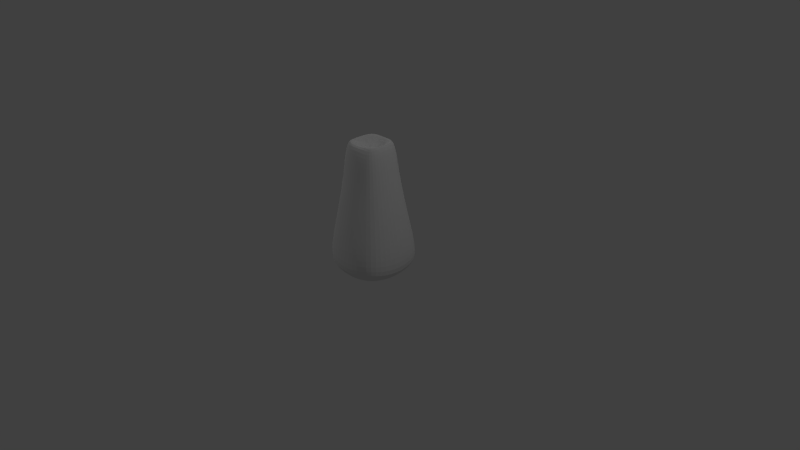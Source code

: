 # Source: tower.blend  (saved by Blender 2.67.0; exported with 4.5.12 LTS)
import bpy
from mathutils import Matrix  # noqa: F401  (used for matrix-valued properties, if any)

bpy.ops.wm.read_factory_settings(use_empty=True)
scene = bpy.context.scene
scene.name = 'Scene'

# ---- collections
col_collection_1 = bpy.data.collections.new('Collection 1'); scene.collection.children.link(col_collection_1)

# ---- materials (node trees are filled in below, after node groups)
mat_material = bpy.data.materials.new('Material')
mat_material.alpha_threshold = 0.0
mat_material.use_transparent_shadow = False
mat_material.roughness = 0.5
mat_material.line_color = (0.0, 0.0, 0.0, 1.0)

# ---- material node trees

# ---- world
world_world = bpy.data.worlds.new('World'); scene.world = world_world
world_world.color = (0.05088, 0.05088, 0.05088)
world_world.use_sun_shadow = False
world_world.sun_shadow_jitter_overblur = 0.0
world_world.cycles.sampling_method = 'MANUAL'
world_world.cycles.sample_map_resolution = 256

# ---- cameras
cam_camera = bpy.data.cameras.new('Camera')
cam_camera.clip_end = 100.0
cam_camera.lens = 35.0
cam_camera.sensor_width = 32.0
cam_camera.sensor_height = 18.0
cam_camera.ortho_scale = 7.314
cam_camera.dof.focus_distance = 0.0
cam_camera.dof.aperture_fstop = 128.0

# ---- lights
light_lamp_002 = bpy.data.lights.new('Lamp.002', 'POINT')
light_lamp_002.transmission_factor = 0.0
light_lamp_002.cutoff_distance = 30.0
light_lamp_002.energy = 100.0
light_lamp_002.shadow_buffer_clip_start = 1.001
light_lamp_002.shadow_soft_size = 0.1
light_lamp_002.shadow_maximum_resolution = 0.006
light_lamp_002.use_absolute_resolution = True
light_lamp_002.cycles.use_multiple_importance_sampling = False
light_lamp_001 = bpy.data.lights.new('Lamp.001', 'POINT')
light_lamp_001.transmission_factor = 0.0
light_lamp_001.cutoff_distance = 30.0
light_lamp_001.energy = 100.0
light_lamp_001.shadow_buffer_clip_start = 1.001
light_lamp_001.shadow_soft_size = 0.1
light_lamp_001.shadow_maximum_resolution = 0.006
light_lamp_001.use_absolute_resolution = True
light_lamp_001.cycles.use_multiple_importance_sampling = False
light_lamp = bpy.data.lights.new('Lamp', 'POINT')
light_lamp.transmission_factor = 0.0
light_lamp.cutoff_distance = 30.0
light_lamp.energy = 100.0
light_lamp.shadow_buffer_clip_start = 1.001
light_lamp.shadow_soft_size = 0.1
light_lamp.shadow_maximum_resolution = 0.006
light_lamp.use_absolute_resolution = True
light_lamp.cycles.use_multiple_importance_sampling = False

# ---- meshes
me_cube = bpy.data.meshes.new('Cube')
me_cube.from_pydata([(0.4153, 0.4153, -0.09805), (0.4153, -0.4153, -0.09805), (-0.4153, -0.4153, -0.09805), (-0.4153, 0.4153, -0.09805), (0.2028, 0.2028, 1.587), (0.2028, -0.2028, 1.587), (-0.2028, -0.2028, 1.587), (-0.2028, 0.2028, 1.587), (0.2998, 0.2998, 0.833), (0.2998, -0.2998, 0.833), (-0.2998, -0.2998, 0.833), (-0.2998, 0.2998, 0.833), (0.4905, 0.1384, -0.1579), (0.4905, -0.1384, -0.1579), (0.1384, 0.4905, -0.1579), (-0.1384, 0.4905, -0.1579), (0.2623, 0.2623, 1.114), (0.2437, 0.2437, 1.364), (0.1384, -0.4905, -0.1579), (-0.1384, -0.4905, -0.1579), (0.2623, -0.2623, 1.114), (0.2437, -0.2437, 1.364), (-0.4905, -0.1384, -0.1579), (-0.4905, 0.1384, -0.1579), (-0.2623, -0.2623, 1.114), (-0.2437, -0.2437, 1.364), (-0.2623, 0.2623, 1.114), (-0.2437, 0.2437, 1.364), (0.2328, 0.0676, 1.62), (0.2328, -0.0676, 1.62), (0.0676, 0.2328, 1.62), (-0.0676, 0.2328, 1.62), (0.0676, -0.2328, 1.62), (-0.0676, -0.2328, 1.62), (-0.2328, -0.0676, 1.62), (-0.2328, 0.0676, 1.62), (0.3539, 0.3539, 0.4844), (0.4062, 0.4062, 0.1736), (0.3539, -0.3539, 0.4844), (0.4062, -0.4062, 0.1736), (-0.3539, -0.3539, 0.4844), (-0.4062, -0.4062, 0.1736), (-0.3539, 0.3539, 0.4844), (-0.4062, 0.4062, 0.1736), (0.3691, 0.09993, 0.8502), (0.3691, -0.09993, 0.8502), (0.09993, -0.3691, 0.8502), (-0.09993, -0.3691, 0.8502), (-0.3691, -0.09993, 0.8502), (-0.3691, 0.09993, 0.8502), (0.09993, 0.3691, 0.8502), (-0.09993, 0.3691, 0.8502), (0.1635, 0.1831, -0.2646), (-0.1635, 0.1831, -0.2646), (0.1635, -0.1831, -0.2646), (-0.1635, -0.1831, -0.2646), (0.08345, 0.0776, 1.394), (0.08345, -0.0776, 1.394), (-0.08345, 0.0776, 1.394), (-0.08345, -0.0776, 1.394), (0.318, 0.08743, 1.141), (0.318, -0.08743, 1.141), (0.2883, 0.08123, 1.399), (0.2883, -0.08123, 1.399), (0.08743, -0.318, 1.141), (-0.08743, -0.318, 1.141), (0.08123, -0.2883, 1.399), (-0.08123, -0.2883, 1.399), (-0.318, -0.08743, 1.141), (-0.318, 0.08743, 1.141), (-0.2883, -0.08123, 1.399), (-0.2883, 0.08123, 1.399), (0.118, 0.4381, 0.4784), (-0.118, 0.4381, 0.4784), (0.1354, 0.4952, 0.1363), (-0.1354, 0.4952, 0.1363), (0.4952, 0.1354, 0.1363), (0.4952, -0.1354, 0.1363), (0.4381, 0.118, 0.4784), (0.4381, -0.118, 0.4784), (0.1354, -0.4952, 0.1363), (-0.1354, -0.4952, 0.1363), (0.118, -0.4381, 0.4784), (-0.118, -0.4381, 0.4784), (-0.4952, -0.1354, 0.1363), (-0.4952, 0.1354, 0.1363), (-0.4381, -0.118, 0.4784), (-0.4381, 0.118, 0.4784), (0.08123, 0.2883, 1.399), (-0.08123, 0.2883, 1.399), (0.08743, 0.318, 1.141), (-0.08743, 0.318, 1.141)], [], [(55, 19, 2, 22), (59, 34, 6, 33), (63, 29, 5, 21), (67, 33, 6, 25), (71, 35, 7, 27), (75, 15, 3, 43), (79, 45, 9, 38), (83, 47, 10, 40), (87, 49, 11, 42), (91, 51, 11, 26), (15, 53, 23, 3), (53, 55, 22, 23), (0, 12, 52, 14), (14, 52, 53, 15), (12, 13, 54, 52), (52, 54, 55, 53), (13, 1, 18, 54), (54, 18, 19, 55), (29, 57, 32, 5), (57, 59, 33, 32), (4, 30, 56, 28), (28, 56, 57, 29), (30, 31, 58, 56), (56, 58, 59, 57), (31, 7, 35, 58), (58, 35, 34, 59), (45, 61, 20, 9), (61, 63, 21, 20), (8, 16, 60, 44), (44, 60, 61, 45), (16, 17, 62, 60), (60, 62, 63, 61), (17, 4, 28, 62), (62, 28, 29, 63), (47, 65, 24, 10), (65, 67, 25, 24), (9, 20, 64, 46), (46, 64, 65, 47), (20, 21, 66, 64), (64, 66, 67, 65), (21, 5, 32, 66), (66, 32, 33, 67), (49, 69, 26, 11), (69, 71, 27, 26), (10, 24, 68, 48), (48, 68, 69, 49), (24, 25, 70, 68), (68, 70, 71, 69), (25, 6, 34, 70), (70, 34, 35, 71), (51, 73, 42, 11), (73, 75, 43, 42), (8, 36, 72, 50), (50, 72, 73, 51), (36, 37, 74, 72), (72, 74, 75, 73), (37, 0, 14, 74), (74, 14, 15, 75), (13, 77, 39, 1), (77, 79, 38, 39), (0, 37, 76, 12), (12, 76, 77, 13), (37, 36, 78, 76), (76, 78, 79, 77), (36, 8, 44, 78), (78, 44, 45, 79), (19, 81, 41, 2), (81, 83, 40, 41), (1, 39, 80, 18), (18, 80, 81, 19), (39, 38, 82, 80), (80, 82, 83, 81), (38, 9, 46, 82), (82, 46, 47, 83), (23, 85, 43, 3), (85, 87, 42, 43), (2, 41, 84, 22), (22, 84, 85, 23), (41, 40, 86, 84), (84, 86, 87, 85), (40, 10, 48, 86), (86, 48, 49, 87), (31, 89, 27, 7), (89, 91, 26, 27), (4, 17, 88, 30), (30, 88, 89, 31), (17, 16, 90, 88), (88, 90, 91, 89), (16, 8, 50, 90), (90, 50, 51, 91)])
_uv = me_cube.uv_layers.new(name='UVMap')
_uv.uv.foreach_set('vector', [0.3519, 0.7506, 0.3598, 0.8439, 0.2757, 0.8213, 0.2526, 0.7373, 0.251, 0.5929, 0.1766, 0.6033, 0.1868, 0.5613, 0.1826, 0.5458, 0.8459, 0.4768, 0.851, 0.5457, 0.812, 0.5371, 0.7995, 0.4684, 0.6454, 0.06888, 0.6423, 0.0, 0.6845, 0.00855, 0.6965, 0.07719, 0.3577, 0.4768, 0.3608, 0.5457, 0.3186, 0.5371, 0.3066, 0.4685, 0.1671, 0.08832, 0.1683, 0.000258, 0.2523, 0.02201, 0.2493, 0.1039, 0.8347, 0.1934, 0.8406, 0.3082, 0.784, 0.3062, 0.7678, 0.1991, 0.6562, 0.3522, 0.6513, 0.2374, 0.7146, 0.2393, 0.7309, 0.3464, 0.3468, 0.1935, 0.3518, 0.3083, 0.2884, 0.3064, 0.2722, 0.1992, 0.1516, 0.3982, 0.1556, 0.3084, 0.2163, 0.3067, 0.2047, 0.3927, 0.3589, 0.5459, 0.3516, 0.6393, 0.2523, 0.6532, 0.2749, 0.569, 0.3516, 0.6393, 0.3519, 0.7506, 0.2526, 0.7373, 0.2523, 0.6532, 0.5272, 0.5683, 0.5503, 0.6523, 0.4509, 0.639, 0.443, 0.5457, 0.443, 0.5457, 0.4509, 0.639, 0.3516, 0.6393, 0.3589, 0.5459, 0.5503, 0.6523, 0.5505, 0.7364, 0.4512, 0.7503, 0.4509, 0.639, 0.4509, 0.639, 0.4512, 0.7503, 0.3519, 0.7506, 0.3516, 0.6393, 0.5505, 0.7364, 0.528, 0.8206, 0.4439, 0.8437, 0.4512, 0.7503, 0.4512, 0.7503, 0.4439, 0.8437, 0.3598, 0.8439, 0.3519, 0.7506, 0.07574, 0.6033, 0.001253, 0.5929, 0.06968, 0.5458, 0.06553, 0.5613, 0.1766, 0.6209, 0.1259, 0.6211, 0.1304, 0.5459, 0.1715, 0.5458, 0.5607, 0.6283, 0.5505, 0.5862, 0.6252, 0.5986, 0.5566, 0.6437, 0.07465, 0.6438, 0.0, 0.6395, 0.001253, 0.5929, 0.07574, 0.6033, 0.5505, 0.5862, 0.5516, 0.5457, 0.6266, 0.5486, 0.6252, 0.5986, 0.123, 0.601, 0.1229, 0.6516, 0.07574, 0.6515, 0.0759, 0.6008, 0.07574, 0.5458, 0.1157, 0.559, 0.1206, 0.6008, 0.07577, 0.5932, 0.2523, 0.6395, 0.1776, 0.6438, 0.1766, 0.6033, 0.251, 0.5929, 0.8406, 0.3082, 0.8446, 0.398, 0.7949, 0.3922, 0.784, 0.3062, 0.8446, 0.398, 0.8459, 0.4768, 0.7995, 0.4684, 0.7949, 0.3922, 0.9639, 0.3064, 0.9523, 0.3924, 0.897, 0.398, 0.9005, 0.3083, 0.9005, 0.3083, 0.897, 0.398, 0.8446, 0.398, 0.8406, 0.3082, 0.9523, 0.3924, 0.9457, 0.4685, 0.8946, 0.4768, 0.897, 0.398, 0.897, 0.398, 0.8946, 0.4768, 0.8459, 0.4768, 0.8446, 0.398, 0.9457, 0.4685, 0.9337, 0.5371, 0.8915, 0.5457, 0.8946, 0.4768, 0.8946, 0.4768, 0.8915, 0.5457, 0.851, 0.5457, 0.8459, 0.4768, 0.6513, 0.2374, 0.6478, 0.1477, 0.7031, 0.1533, 0.7146, 0.2393, 0.6478, 0.1477, 0.6454, 0.06888, 0.6965, 0.07719, 0.7031, 0.1533, 0.5347, 0.2395, 0.5457, 0.1534, 0.5953, 0.1477, 0.5913, 0.2374, 0.5913, 0.2374, 0.5953, 0.1477, 0.6478, 0.1477, 0.6513, 0.2374, 0.5457, 0.1534, 0.5503, 0.07729, 0.5967, 0.06891, 0.5953, 0.1477, 0.5953, 0.1477, 0.5967, 0.06891, 0.6454, 0.06888, 0.6478, 0.1477, 0.5503, 0.07729, 0.5628, 0.008635, 0.6017, 2.821e-05, 0.5967, 0.06891, 0.5967, 0.06891, 0.6017, 2.821e-05, 0.6423, 0.0, 0.6454, 0.06888, 0.3518, 0.3083, 0.3553, 0.398, 0.3, 0.3924, 0.2884, 0.3064, 0.3553, 0.398, 0.3577, 0.4768, 0.3066, 0.4685, 0.3, 0.3924, 0.4683, 0.3062, 0.4574, 0.3922, 0.4077, 0.398, 0.4117, 0.3082, 0.4117, 0.3082, 0.4077, 0.398, 0.3553, 0.398, 0.3518, 0.3083, 0.4574, 0.3922, 0.4528, 0.4684, 0.4064, 0.4768, 0.4077, 0.398, 0.4077, 0.398, 0.4064, 0.4768, 0.3577, 0.4768, 0.3553, 0.398, 0.4528, 0.4684, 0.4403, 0.5371, 0.4013, 0.5457, 0.4064, 0.4768, 0.4064, 0.4768, 0.4013, 0.5457, 0.3608, 0.5457, 0.3577, 0.4768, 0.1556, 0.3084, 0.1615, 0.1936, 0.2331, 0.1996, 0.2163, 0.3067, 0.1615, 0.1936, 0.1671, 0.08832, 0.2493, 0.1039, 0.2331, 0.1996, 0.03422, 0.3061, 0.0181, 0.199, 0.08979, 0.1934, 0.09492, 0.3082, 0.09492, 0.3082, 0.08979, 0.1934, 0.1615, 0.1936, 0.1556, 0.3084, 0.0181, 0.199, 0.002531, 0.1032, 0.08482, 0.08807, 0.08979, 0.1934, 0.08979, 0.1934, 0.08482, 0.08807, 0.1671, 0.08832, 0.1615, 0.1936, 0.002531, 0.1032, 0.0, 0.02123, 0.08417, 0.0, 0.08482, 0.08807, 0.08482, 0.08807, 0.08417, 0.0, 0.1683, 0.000258, 0.1671, 0.08832, 0.8308, 0.0, 0.8293, 0.08811, 0.7519, 0.1034, 0.7508, 0.02138, 0.8293, 0.08811, 0.8347, 0.1934, 0.7678, 0.1991, 0.7519, 0.1034, 1.0, 0.02156, 0.9957, 0.1035, 0.9106, 0.08816, 0.9139, 5.772e-05, 0.9139, 5.772e-05, 0.9106, 0.08816, 0.8293, 0.08811, 0.8308, 0.0, 0.9957, 0.1035, 0.9801, 0.1992, 0.9055, 0.1935, 0.9106, 0.08816, 0.9106, 0.08816, 0.9055, 0.1935, 0.8347, 0.1934, 0.8293, 0.08811, 0.9801, 0.1992, 0.9639, 0.3064, 0.9005, 0.3083, 0.9055, 0.1935, 0.9055, 0.1935, 0.9005, 0.3083, 0.8406, 0.3082, 0.8347, 0.1934, 0.6646, 0.5456, 0.6613, 0.4575, 0.7464, 0.4422, 0.7508, 0.5241, 0.6613, 0.4575, 0.6562, 0.3522, 0.7309, 0.3464, 0.7464, 0.4422, 0.5015, 0.5243, 0.5027, 0.4423, 0.5801, 0.4576, 0.5815, 0.5457, 0.5815, 0.5457, 0.5801, 0.4576, 0.6613, 0.4575, 0.6646, 0.5456, 0.5027, 0.4423, 0.5185, 0.3466, 0.5854, 0.3522, 0.5801, 0.4576, 0.5801, 0.4576, 0.5854, 0.3522, 0.6562, 0.3522, 0.6613, 0.4575, 0.5185, 0.3466, 0.5347, 0.2395, 0.5913, 0.2374, 0.5854, 0.3522, 0.5854, 0.3522, 0.5913, 0.2374, 0.6513, 0.2374, 0.6562, 0.3522, 0.3384, 5.772e-05, 0.3417, 0.08816, 0.2566, 0.1035, 0.2523, 0.02156, 0.3417, 0.08816, 0.3468, 0.1935, 0.2722, 0.1992, 0.2566, 0.1035, 0.5015, 0.02138, 0.5004, 0.1034, 0.423, 0.08811, 0.4215, 0.0, 0.4215, 0.0, 0.423, 0.08811, 0.3417, 0.08816, 0.3384, 5.772e-05, 0.5004, 0.1034, 0.4845, 0.1991, 0.4176, 0.1934, 0.423, 0.08811, 0.423, 0.08811, 0.4176, 0.1934, 0.3468, 0.1935, 0.3417, 0.08816, 0.4845, 0.1991, 0.4683, 0.3062, 0.4117, 0.3082, 0.4176, 0.1934, 0.4176, 0.1934, 0.4117, 0.3082, 0.3518, 0.3083, 0.3468, 0.1935, 0.1451, 0.5458, 0.1494, 0.4769, 0.1988, 0.4688, 0.1862, 0.5374, 0.1494, 0.4769, 0.1516, 0.3982, 0.2047, 0.3927, 0.1988, 0.4688, 0.06298, 0.537, 0.05076, 0.4683, 0.1001, 0.4768, 0.104, 0.5457, 0.104, 0.5457, 0.1001, 0.4768, 0.1494, 0.4769, 0.1451, 0.5458, 0.05076, 0.4683, 0.04534, 0.3922, 0.09844, 0.398, 0.1001, 0.4768, 0.1001, 0.4768, 0.09844, 0.398, 0.1516, 0.3982, 0.1494, 0.4769, 0.04534, 0.3922, 0.03422, 0.3061, 0.09492, 0.3082, 0.09844, 0.398, 0.09844, 0.398, 0.09492, 0.3082, 0.1556, 0.3084, 0.1516, 0.3982])
me_cube.materials.append(mat_material)
me_cube.use_remesh_preserve_volume = False
me_cube.use_remesh_preserve_attributes = False
me_cube.use_mirror_vertex_groups = False
me_cube.update()

# ---- objects
ob_lamp_002 = bpy.data.objects.new('Lamp.002', light_lamp_002)
ob_lamp_001 = bpy.data.objects.new('Lamp.001', light_lamp_001)
ob_cube = bpy.data.objects.new('Cube', me_cube)
ob_lamp = bpy.data.objects.new('Lamp', light_lamp)
ob_camera = bpy.data.objects.new('Camera', cam_camera)

# ---- transforms, parenting, visibility, modifiers, constraints
ob_lamp_002.location = (-6.24, -3.348, 5.616)
ob_lamp_002.rotation_euler = (0.6503, 0.05522, 1.866)
ob_lamp_002.lock_rotations_4d = False
ob_lamp_002.empty_display_type = 'ARROWS'
ob_lamp_002.color = (0.0, 0.0, 0.0, 0.0)
ob_lamp_002.lineart.crease_threshold = 0.0
ob_lamp_001.location = (-5.179, 6.517, 5.148)
ob_lamp_001.rotation_euler = (0.6503, 0.05522, 1.866)
ob_lamp_001.lock_rotations_4d = False
ob_lamp_001.empty_display_type = 'ARROWS'
ob_lamp_001.color = (0.0, 0.0, 0.0, 0.0)
ob_lamp_001.lineart.crease_threshold = 0.0
ob_cube.location = (0.0, 0.0, 0.0)
ob_cube.lock_rotations_4d = False
ob_cube.empty_display_type = 'ARROWS'
ob_cube.lineart.crease_threshold = 0.0
_m = ob_cube.modifiers.new('Subsurf', 'SUBSURF')
_m.uv_smooth = 'PRESERVE_CORNERS'
_m.quality = 2
_m.show_only_control_edges = False
ob_lamp.location = (4.076, 1.005, 5.904)
ob_lamp.rotation_euler = (0.6503, 0.05522, 1.866)
ob_lamp.lock_rotations_4d = False
ob_lamp.empty_display_type = 'ARROWS'
ob_lamp.color = (0.0, 0.0, 0.0, 0.0)
ob_lamp.lineart.crease_threshold = 0.0
ob_camera.location = (7.481, -6.508, 5.344)
ob_camera.rotation_euler = (1.109, 0.01082, 0.8149)
ob_camera.lock_rotations_4d = False
ob_camera.empty_display_type = 'ARROWS'
ob_camera.color = (0.0, 0.0, 0.0, 0.0)
ob_camera.display_type = 'WIRE'
ob_camera.lineart.crease_threshold = 0.0

# ---- collection membership
col_collection_1.objects.link(ob_lamp_002)
col_collection_1.objects.link(ob_lamp_001)
col_collection_1.objects.link(ob_cube)
col_collection_1.objects.link(ob_lamp)
col_collection_1.objects.link(ob_camera)

# ---- scene / render settings (as saved in the file)
scene.camera = ob_camera
scene.frame_start = 1; scene.frame_end = 250; scene.frame_set(1)
scene.render.engine = 'BLENDER_EEVEE_NEXT'
scene.render.image_settings.color_mode = 'RGB'
scene.render.image_settings.compression = 90
scene.render.resolution_percentage = 50
scene.render.dither_intensity = 0.0
scene.cycles.use_denoising = False
scene.cycles.samples = 10
scene.cycles.sampling_pattern = 'TABULATED_SOBOL'
scene.cycles.light_sampling_threshold = 0.0
scene.cycles.use_adaptive_sampling = False
scene.cycles.use_light_tree = False
scene.cycles.blur_glossy = 0.0
scene.cycles.volume_bounces = 1
scene.cycles.pixel_filter_type = 'GAUSSIAN'
scene.cycles.sample_clamp_indirect = 0.0
scene.view_settings.view_transform = 'Standard'
bpy.context.view_layer.update()
